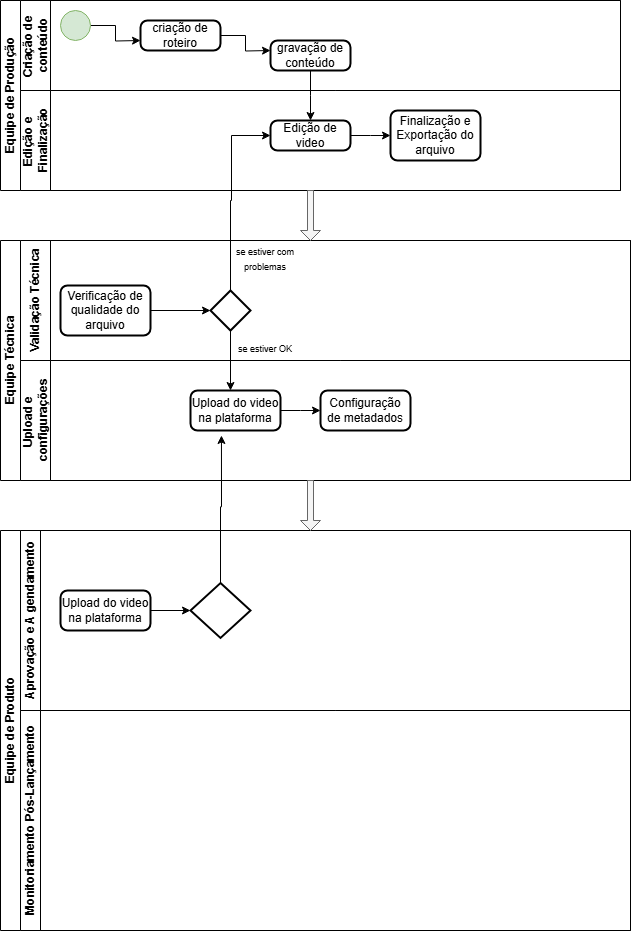

The diagram above was exported from draw.io. Its source (the exported page's mxGraphModel, read from the mxfile embedded in the PNG):
<mxGraphModel dx="872" dy="439" grid="1" gridSize="10" guides="1" tooltips="1" connect="1" arrows="1" fold="1" page="1" pageScale="1" pageWidth="827" pageHeight="1169" math="0" shadow="0">
  <root>
    <mxCell id="0" />
    <mxCell id="1" parent="0" />
    <mxCell id="GgeO61miiB5zIxuMxcz8-1" value="&lt;font style=&quot;vertical-align: inherit;&quot;&gt;&lt;font style=&quot;vertical-align: inherit;&quot;&gt;Equipe de Produção&lt;/font&gt;&lt;/font&gt;" style="swimlane;childLayout=stackLayout;resizeParent=1;resizeParentMax=0;horizontal=0;startSize=20;horizontalStack=0;html=1;" parent="1" vertex="1">
      <mxGeometry x="100" y="130" width="620" height="190" as="geometry">
        <mxRectangle x="30" y="40" width="40" height="50" as="alternateBounds" />
      </mxGeometry>
    </mxCell>
    <mxCell id="GgeO61miiB5zIxuMxcz8-2" value="&lt;font style=&quot;vertical-align: inherit;&quot;&gt;&lt;font style=&quot;vertical-align: inherit;&quot;&gt;Criação de&amp;nbsp;&lt;/font&gt;&lt;/font&gt;&lt;div&gt;&lt;font style=&quot;vertical-align: inherit;&quot;&gt;&lt;font style=&quot;vertical-align: inherit;&quot;&gt;conteúdo&lt;/font&gt;&lt;/font&gt;&lt;/div&gt;" style="swimlane;startSize=30;horizontal=0;html=1;" parent="GgeO61miiB5zIxuMxcz8-1" vertex="1">
      <mxGeometry x="20" width="600" height="90" as="geometry">
        <mxRectangle x="20" width="600" height="30" as="alternateBounds" />
      </mxGeometry>
    </mxCell>
    <mxCell id="GgeO61miiB5zIxuMxcz8-17" style="edgeStyle=orthogonalEdgeStyle;rounded=0;orthogonalLoop=1;jettySize=auto;html=1;" parent="GgeO61miiB5zIxuMxcz8-2" source="GgeO61miiB5zIxuMxcz8-16" edge="1">
      <mxGeometry relative="1" as="geometry">
        <mxPoint x="120" y="40" as="targetPoint" />
      </mxGeometry>
    </mxCell>
    <mxCell id="GgeO61miiB5zIxuMxcz8-16" value="" style="verticalLabelPosition=bottom;verticalAlign=top;html=1;shape=mxgraph.flowchart.on-page_reference;fillColor=#d5e8d4;strokeColor=#82b366;" parent="GgeO61miiB5zIxuMxcz8-2" vertex="1">
      <mxGeometry x="40" y="10" width="30" height="30" as="geometry" />
    </mxCell>
    <mxCell id="GgeO61miiB5zIxuMxcz8-19" style="edgeStyle=orthogonalEdgeStyle;rounded=0;orthogonalLoop=1;jettySize=auto;html=1;" parent="GgeO61miiB5zIxuMxcz8-2" source="GgeO61miiB5zIxuMxcz8-18" edge="1">
      <mxGeometry relative="1" as="geometry">
        <mxPoint x="250" y="50" as="targetPoint" />
      </mxGeometry>
    </mxCell>
    <mxCell id="GgeO61miiB5zIxuMxcz8-18" value="criação de roteiro" style="rounded=1;whiteSpace=wrap;html=1;absoluteArcSize=1;arcSize=14;strokeWidth=2;" parent="GgeO61miiB5zIxuMxcz8-2" vertex="1">
      <mxGeometry x="120" y="20" width="80" height="30" as="geometry" />
    </mxCell>
    <mxCell id="GgeO61miiB5zIxuMxcz8-23" style="edgeStyle=orthogonalEdgeStyle;rounded=0;orthogonalLoop=1;jettySize=auto;html=1;" parent="GgeO61miiB5zIxuMxcz8-2" source="GgeO61miiB5zIxuMxcz8-21" edge="1">
      <mxGeometry relative="1" as="geometry">
        <mxPoint x="290" y="120" as="targetPoint" />
      </mxGeometry>
    </mxCell>
    <mxCell id="GgeO61miiB5zIxuMxcz8-21" value="gravação de conteúdo" style="rounded=1;whiteSpace=wrap;html=1;absoluteArcSize=1;arcSize=14;strokeWidth=2;" parent="GgeO61miiB5zIxuMxcz8-2" vertex="1">
      <mxGeometry x="250" y="40" width="80" height="30" as="geometry" />
    </mxCell>
    <mxCell id="GgeO61miiB5zIxuMxcz8-4" value="Edição e&amp;nbsp;&lt;div&gt;Finalização&lt;/div&gt;" style="swimlane;startSize=30;horizontal=0;html=1;" parent="GgeO61miiB5zIxuMxcz8-1" vertex="1">
      <mxGeometry x="20" y="90" width="600" height="100" as="geometry" />
    </mxCell>
    <mxCell id="GgeO61miiB5zIxuMxcz8-25" style="edgeStyle=orthogonalEdgeStyle;rounded=0;orthogonalLoop=1;jettySize=auto;html=1;" parent="GgeO61miiB5zIxuMxcz8-4" source="GgeO61miiB5zIxuMxcz8-24" edge="1">
      <mxGeometry relative="1" as="geometry">
        <mxPoint x="370" y="45" as="targetPoint" />
      </mxGeometry>
    </mxCell>
    <mxCell id="GgeO61miiB5zIxuMxcz8-24" value="Edição de video" style="rounded=1;whiteSpace=wrap;html=1;absoluteArcSize=1;arcSize=14;strokeWidth=2;" parent="GgeO61miiB5zIxuMxcz8-4" vertex="1">
      <mxGeometry x="250" y="30" width="80" height="30" as="geometry" />
    </mxCell>
    <mxCell id="GgeO61miiB5zIxuMxcz8-26" value="Finalização e Exportação do arquivo" style="rounded=1;whiteSpace=wrap;html=1;absoluteArcSize=1;arcSize=14;strokeWidth=2;" parent="GgeO61miiB5zIxuMxcz8-4" vertex="1">
      <mxGeometry x="370" y="20" width="90" height="50" as="geometry" />
    </mxCell>
    <mxCell id="GgeO61miiB5zIxuMxcz8-7" value="&lt;font style=&quot;vertical-align: inherit;&quot;&gt;&lt;font style=&quot;vertical-align: inherit;&quot;&gt;Equipe Técnica&lt;/font&gt;&lt;/font&gt;" style="swimlane;childLayout=stackLayout;resizeParent=1;resizeParentMax=0;horizontal=0;startSize=20;horizontalStack=0;html=1;" parent="1" vertex="1">
      <mxGeometry x="100" y="370" width="630" height="240" as="geometry" />
    </mxCell>
    <mxCell id="GgeO61miiB5zIxuMxcz8-8" value="&lt;font style=&quot;vertical-align: inherit;&quot;&gt;&lt;font style=&quot;vertical-align: inherit;&quot;&gt;Validação Técnica&lt;/font&gt;&lt;/font&gt;" style="swimlane;startSize=30;horizontal=0;html=1;" parent="GgeO61miiB5zIxuMxcz8-7" vertex="1">
      <mxGeometry x="20" width="610" height="120" as="geometry">
        <mxRectangle x="20" width="704" height="30" as="alternateBounds" />
      </mxGeometry>
    </mxCell>
    <mxCell id="GgeO61miiB5zIxuMxcz8-30" value="Verificação de qualidade do arquivo" style="rounded=1;whiteSpace=wrap;html=1;absoluteArcSize=1;arcSize=14;strokeWidth=2;" parent="GgeO61miiB5zIxuMxcz8-8" vertex="1">
      <mxGeometry x="40" y="45" width="90" height="50" as="geometry" />
    </mxCell>
    <mxCell id="GgeO61miiB5zIxuMxcz8-39" style="edgeStyle=orthogonalEdgeStyle;rounded=0;orthogonalLoop=1;jettySize=auto;html=1;" parent="GgeO61miiB5zIxuMxcz8-8" source="GgeO61miiB5zIxuMxcz8-33" edge="1">
      <mxGeometry relative="1" as="geometry">
        <mxPoint x="210" y="150" as="targetPoint" />
      </mxGeometry>
    </mxCell>
    <mxCell id="GgeO61miiB5zIxuMxcz8-33" value="" style="strokeWidth=2;html=1;shape=mxgraph.flowchart.decision;whiteSpace=wrap;" parent="GgeO61miiB5zIxuMxcz8-8" vertex="1">
      <mxGeometry x="190" y="50" width="40" height="40" as="geometry" />
    </mxCell>
    <mxCell id="GgeO61miiB5zIxuMxcz8-32" style="edgeStyle=orthogonalEdgeStyle;rounded=0;orthogonalLoop=1;jettySize=auto;html=1;" parent="GgeO61miiB5zIxuMxcz8-8" source="GgeO61miiB5zIxuMxcz8-30" target="GgeO61miiB5zIxuMxcz8-33" edge="1">
      <mxGeometry relative="1" as="geometry">
        <mxPoint x="160" y="35" as="targetPoint" />
      </mxGeometry>
    </mxCell>
    <mxCell id="GgeO61miiB5zIxuMxcz8-35" value="&lt;font style=&quot;font-size: 9px;&quot;&gt;se estiver com problemas&lt;/font&gt;" style="text;strokeColor=none;align=center;fillColor=none;html=1;verticalAlign=middle;whiteSpace=wrap;rounded=0;" parent="GgeO61miiB5zIxuMxcz8-8" vertex="1">
      <mxGeometry x="210" width="70" height="35" as="geometry" />
    </mxCell>
    <mxCell id="GgeO61miiB5zIxuMxcz8-38" value="&lt;font style=&quot;font-size: 9px;&quot;&gt;se estiver OK&lt;/font&gt;" style="text;strokeColor=none;align=center;fillColor=none;html=1;verticalAlign=middle;whiteSpace=wrap;rounded=0;" parent="GgeO61miiB5zIxuMxcz8-8" vertex="1">
      <mxGeometry x="210" y="90" width="70" height="35" as="geometry" />
    </mxCell>
    <mxCell id="GgeO61miiB5zIxuMxcz8-9" value="Upload e&amp;nbsp;&lt;div&gt;configurações&lt;/div&gt;" style="swimlane;startSize=30;horizontal=0;html=1;" parent="GgeO61miiB5zIxuMxcz8-7" vertex="1">
      <mxGeometry x="20" y="120" width="610" height="120" as="geometry">
        <mxRectangle x="20" y="120" width="704" height="30" as="alternateBounds" />
      </mxGeometry>
    </mxCell>
    <mxCell id="GgeO61miiB5zIxuMxcz8-41" style="edgeStyle=orthogonalEdgeStyle;rounded=0;orthogonalLoop=1;jettySize=auto;html=1;" parent="GgeO61miiB5zIxuMxcz8-9" source="GgeO61miiB5zIxuMxcz8-40" edge="1">
      <mxGeometry relative="1" as="geometry">
        <mxPoint x="300" y="50" as="targetPoint" />
      </mxGeometry>
    </mxCell>
    <mxCell id="GgeO61miiB5zIxuMxcz8-40" value="Upload do video na plataforma" style="rounded=1;whiteSpace=wrap;html=1;absoluteArcSize=1;arcSize=14;strokeWidth=2;" parent="GgeO61miiB5zIxuMxcz8-9" vertex="1">
      <mxGeometry x="170" y="30" width="90" height="40" as="geometry" />
    </mxCell>
    <mxCell id="GgeO61miiB5zIxuMxcz8-53" value="Configuração de metadados" style="rounded=1;whiteSpace=wrap;html=1;absoluteArcSize=1;arcSize=14;strokeWidth=2;" parent="GgeO61miiB5zIxuMxcz8-9" vertex="1">
      <mxGeometry x="300" y="30" width="90" height="40" as="geometry" />
    </mxCell>
    <mxCell id="GgeO61miiB5zIxuMxcz8-11" value="&lt;font style=&quot;vertical-align: inherit;&quot;&gt;&lt;font style=&quot;vertical-align: inherit;&quot;&gt;Equipe de Produto&lt;/font&gt;&lt;/font&gt;" style="swimlane;childLayout=stackLayout;resizeParent=1;resizeParentMax=0;horizontal=0;startSize=20;horizontalStack=0;html=1;" parent="1" vertex="1">
      <mxGeometry x="100" y="660" width="630" height="400" as="geometry" />
    </mxCell>
    <mxCell id="GgeO61miiB5zIxuMxcz8-12" value="&lt;font style=&quot;vertical-align: inherit;&quot;&gt;&lt;font style=&quot;vertical-align: inherit;&quot;&gt;Aprovação e A gendamento&lt;/font&gt;&lt;/font&gt;" style="swimlane;startSize=20;horizontal=0;html=1;" parent="GgeO61miiB5zIxuMxcz8-11" vertex="1">
      <mxGeometry x="20" width="610" height="180" as="geometry" />
    </mxCell>
    <mxCell id="1nMpW1a9z-HMUoHBQ82X-1" value="Upload do video na plataforma" style="rounded=1;whiteSpace=wrap;html=1;absoluteArcSize=1;arcSize=14;strokeWidth=2;" vertex="1" parent="GgeO61miiB5zIxuMxcz8-12">
      <mxGeometry x="40" y="60" width="90" height="40" as="geometry" />
    </mxCell>
    <mxCell id="1nMpW1a9z-HMUoHBQ82X-3" value="" style="strokeWidth=2;html=1;shape=mxgraph.flowchart.decision;whiteSpace=wrap;" vertex="1" parent="GgeO61miiB5zIxuMxcz8-12">
      <mxGeometry x="170" y="52.5" width="60" height="55" as="geometry" />
    </mxCell>
    <mxCell id="1nMpW1a9z-HMUoHBQ82X-2" style="edgeStyle=orthogonalEdgeStyle;rounded=0;orthogonalLoop=1;jettySize=auto;html=1;" edge="1" parent="GgeO61miiB5zIxuMxcz8-12" source="1nMpW1a9z-HMUoHBQ82X-1" target="1nMpW1a9z-HMUoHBQ82X-3">
      <mxGeometry relative="1" as="geometry">
        <mxPoint x="170" y="80" as="targetPoint" />
      </mxGeometry>
    </mxCell>
    <mxCell id="GgeO61miiB5zIxuMxcz8-13" value="&lt;font style=&quot;vertical-align: inherit;&quot;&gt;&lt;font style=&quot;vertical-align: inherit;&quot;&gt;Monitoriamento Pós-Lançamento&lt;/font&gt;&lt;/font&gt;" style="swimlane;startSize=20;horizontal=0;html=1;" parent="GgeO61miiB5zIxuMxcz8-11" vertex="1">
      <mxGeometry x="20" y="180" width="610" height="220" as="geometry" />
    </mxCell>
    <mxCell id="GgeO61miiB5zIxuMxcz8-29" value="" style="shape=singleArrow;direction=south;whiteSpace=wrap;html=1;fillColor=#f5f5f5;fontColor=#333333;strokeColor=#666666;" parent="1" vertex="1">
      <mxGeometry x="400" y="320" width="20" height="50" as="geometry" />
    </mxCell>
    <mxCell id="GgeO61miiB5zIxuMxcz8-34" style="edgeStyle=orthogonalEdgeStyle;rounded=0;orthogonalLoop=1;jettySize=auto;html=1;entryX=0;entryY=0.5;entryDx=0;entryDy=0;" parent="1" source="GgeO61miiB5zIxuMxcz8-33" target="GgeO61miiB5zIxuMxcz8-24" edge="1">
      <mxGeometry relative="1" as="geometry">
        <mxPoint x="330" y="240" as="targetPoint" />
        <Array as="points">
          <mxPoint x="330" y="330" />
          <mxPoint x="331" y="330" />
          <mxPoint x="331" y="265" />
        </Array>
      </mxGeometry>
    </mxCell>
    <mxCell id="GgeO61miiB5zIxuMxcz8-54" value="" style="shape=singleArrow;direction=south;whiteSpace=wrap;html=1;fillColor=#f5f5f5;fontColor=#333333;strokeColor=#666666;" parent="1" vertex="1">
      <mxGeometry x="400" y="610" width="20" height="50" as="geometry" />
    </mxCell>
    <mxCell id="1nMpW1a9z-HMUoHBQ82X-4" style="edgeStyle=orthogonalEdgeStyle;rounded=0;orthogonalLoop=1;jettySize=auto;html=1;entryX=0.344;entryY=1.125;entryDx=0;entryDy=0;entryPerimeter=0;" edge="1" parent="1" source="1nMpW1a9z-HMUoHBQ82X-3" target="GgeO61miiB5zIxuMxcz8-40">
      <mxGeometry relative="1" as="geometry" />
    </mxCell>
  </root>
</mxGraphModel>